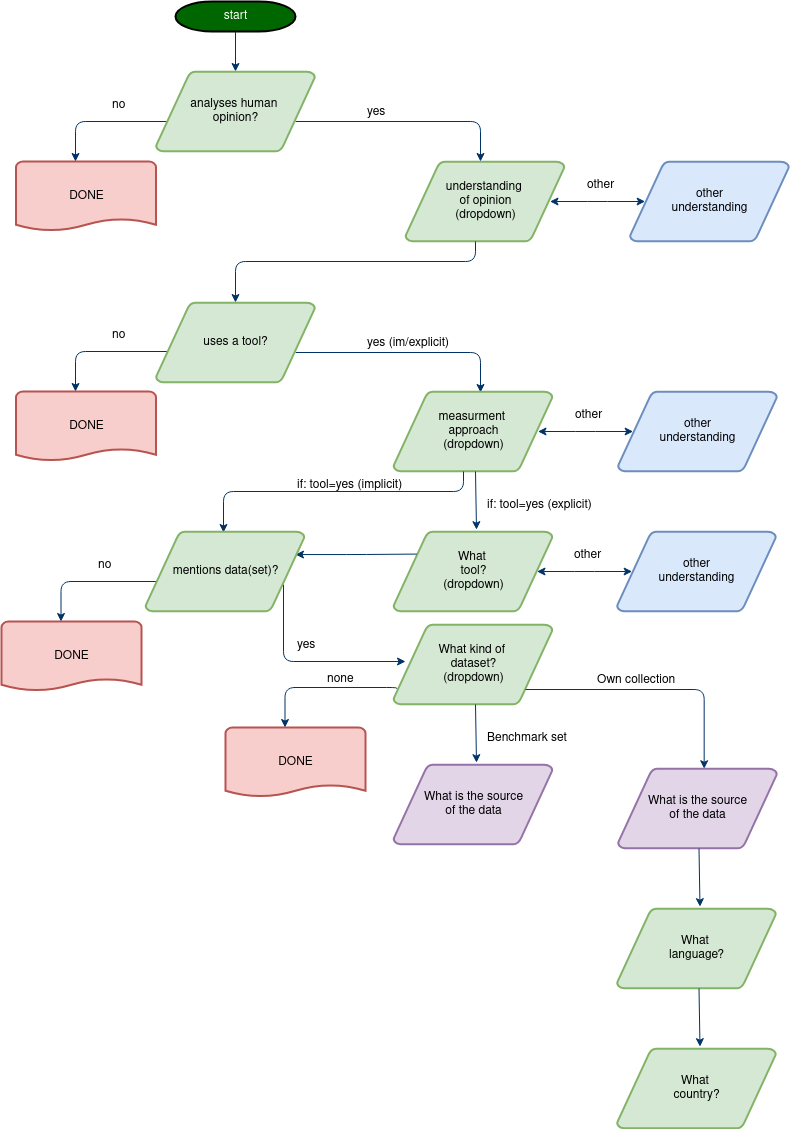

The diagram above was exported from draw.io. Its source (the exported page's mxGraphModel, read from the mxfile embedded in the PNG):
<mxGraphModel dx="2074" dy="1130" grid="1" gridSize="10" guides="1" tooltips="1" connect="1" arrows="1" fold="1" page="1" pageScale="1" pageWidth="1169" pageHeight="827" background="none" math="0" shadow="0">
  <root>
    <mxCell id="0" />
    <mxCell id="1" parent="0" />
    <mxCell id="2" value="start" style="shape=mxgraph.flowchart.terminator;strokeWidth=2;gradientColor=none;gradientDirection=north;fontStyle=0;html=1;fillColor=#006600;fontColor=#FFFFFF;" parent="1" vertex="1">
      <mxGeometry x="260" y="60" width="120" height="30" as="geometry" />
    </mxCell>
    <mxCell id="5" value="&lt;div&gt;understanding&amp;nbsp;&lt;/div&gt;&lt;div&gt;of opinion&lt;/div&gt;&lt;div&gt;(dropdown)&lt;br&gt;&lt;/div&gt;" style="shape=mxgraph.flowchart.data;strokeWidth=2;gradientDirection=north;fontStyle=0;html=1;fillColor=#d5e8d4;strokeColor=#82b366;" parent="1" vertex="1">
      <mxGeometry x="490" y="220" width="159" height="80" as="geometry" />
    </mxCell>
    <mxCell id="7" style="fontStyle=1;strokeColor=#003366;strokeWidth=1;html=1;" parent="1" source="2" target="3" edge="1">
      <mxGeometry relative="1" as="geometry" />
    </mxCell>
    <mxCell id="11" value="other" style="text;fontStyle=0;html=1;strokeColor=none;gradientColor=none;fillColor=none;strokeWidth=2;" parent="1" vertex="1">
      <mxGeometry x="670" y="230" width="40" height="26" as="geometry" />
    </mxCell>
    <mxCell id="x1aTtKk9OOsL-Io-ijWA-57" value="DONE" style="shape=mxgraph.flowchart.document;strokeWidth=2;gradientDirection=north;fontStyle=0;html=1;fillColor=#f8cecc;strokeColor=#b85450;" parent="1" vertex="1">
      <mxGeometry x="100.5" y="220" width="140" height="70" as="geometry" />
    </mxCell>
    <mxCell id="x1aTtKk9OOsL-Io-ijWA-59" value="no" style="text;fontStyle=0;html=1;strokeColor=none;gradientColor=none;fillColor=none;strokeWidth=2;" parent="1" vertex="1">
      <mxGeometry x="195" y="150" width="40" height="26" as="geometry" />
    </mxCell>
    <mxCell id="x1aTtKk9OOsL-Io-ijWA-60" value="" style="edgeStyle=elbowEdgeStyle;elbow=horizontal;fontStyle=1;strokeColor=#003366;strokeWidth=1;html=1;entryX=0.095;entryY=0.5;entryDx=0;entryDy=0;entryPerimeter=0;startArrow=classic;startFill=1;" parent="1" target="x1aTtKk9OOsL-Io-ijWA-61" edge="1">
      <mxGeometry width="100" height="100" as="geometry">
        <mxPoint x="634.5" y="260" as="sourcePoint" />
        <mxPoint x="724.5" y="259.5" as="targetPoint" />
      </mxGeometry>
    </mxCell>
    <mxCell id="x1aTtKk9OOsL-Io-ijWA-61" value="&lt;div&gt;other&lt;/div&gt;&lt;div&gt;understanding&lt;br&gt;&lt;/div&gt;" style="shape=mxgraph.flowchart.data;strokeWidth=2;gradientDirection=north;fontStyle=0;html=1;fillColor=#dae8fc;strokeColor=#6c8ebf;" parent="1" vertex="1">
      <mxGeometry x="714.5" y="220" width="159" height="80" as="geometry" />
    </mxCell>
    <mxCell id="x1aTtKk9OOsL-Io-ijWA-63" value="" style="edgeStyle=elbowEdgeStyle;elbow=vertical;exitX=1;exitY=0.5;exitPerimeter=0;entryX=0.5;entryY=0;entryPerimeter=0;fontStyle=1;strokeColor=#003366;strokeWidth=1;html=1;" parent="1" edge="1">
      <mxGeometry width="100" height="100" as="geometry">
        <mxPoint x="380" y="180" as="sourcePoint" />
        <mxPoint x="565" y="220" as="targetPoint" />
        <Array as="points">
          <mxPoint x="480" y="180" />
        </Array>
      </mxGeometry>
    </mxCell>
    <mxCell id="x1aTtKk9OOsL-Io-ijWA-65" value="" style="edgeStyle=elbowEdgeStyle;elbow=vertical;fontStyle=1;strokeColor=#003366;strokeWidth=1;html=1;" parent="1" edge="1">
      <mxGeometry width="100" height="100" as="geometry">
        <mxPoint x="255" y="180" as="sourcePoint" />
        <mxPoint x="160" y="220" as="targetPoint" />
        <Array as="points">
          <mxPoint x="355" y="180" />
        </Array>
      </mxGeometry>
    </mxCell>
    <mxCell id="x1aTtKk9OOsL-Io-ijWA-66" value="yes" style="text;fontStyle=0;html=1;strokeColor=none;gradientColor=none;fillColor=none;strokeWidth=2;" parent="1" vertex="1">
      <mxGeometry x="450" y="157" width="40" height="26" as="geometry" />
    </mxCell>
    <mxCell id="x1aTtKk9OOsL-Io-ijWA-68" value="" style="edgeStyle=elbowEdgeStyle;elbow=vertical;exitX=0.5;exitY=1;exitPerimeter=0;fontStyle=1;strokeColor=#003366;strokeWidth=1;html=1;" parent="1" target="x1aTtKk9OOsL-Io-ijWA-67" edge="1">
      <mxGeometry width="100" height="100" as="geometry">
        <mxPoint x="560" y="300" as="sourcePoint" />
        <mxPoint x="305" y="480" as="targetPoint" />
        <Array as="points">
          <mxPoint x="440" y="320" />
        </Array>
      </mxGeometry>
    </mxCell>
    <mxCell id="x1aTtKk9OOsL-Io-ijWA-69" value="" style="edgeStyle=elbowEdgeStyle;elbow=vertical;exitX=1;exitY=0.5;exitPerimeter=0;entryX=0.5;entryY=0;entryPerimeter=0;fontStyle=1;strokeColor=#003366;strokeWidth=1;html=1;" parent="1" edge="1">
      <mxGeometry width="100" height="100" as="geometry">
        <mxPoint x="380" y="411" as="sourcePoint" />
        <mxPoint x="565" y="451" as="targetPoint" />
        <Array as="points">
          <mxPoint x="480" y="411" />
        </Array>
      </mxGeometry>
    </mxCell>
    <mxCell id="x1aTtKk9OOsL-Io-ijWA-70" value="yes (im/explicit)" style="text;fontStyle=0;html=1;strokeColor=none;gradientColor=none;fillColor=none;strokeWidth=2;" parent="1" vertex="1">
      <mxGeometry x="450" y="388" width="40" height="26" as="geometry" />
    </mxCell>
    <mxCell id="x1aTtKk9OOsL-Io-ijWA-71" value="DONE" style="shape=mxgraph.flowchart.document;strokeWidth=2;gradientDirection=north;fontStyle=0;html=1;fillColor=#f8cecc;strokeColor=#b85450;" parent="1" vertex="1">
      <mxGeometry x="100.5" y="450" width="140" height="70" as="geometry" />
    </mxCell>
    <mxCell id="x1aTtKk9OOsL-Io-ijWA-72" value="no" style="text;fontStyle=0;html=1;strokeColor=none;gradientColor=none;fillColor=none;strokeWidth=2;" parent="1" vertex="1">
      <mxGeometry x="195" y="380" width="40" height="26" as="geometry" />
    </mxCell>
    <mxCell id="x1aTtKk9OOsL-Io-ijWA-73" value="" style="edgeStyle=elbowEdgeStyle;elbow=vertical;exitX=1;exitY=0.5;exitPerimeter=0;fontStyle=1;strokeColor=#003366;strokeWidth=1;html=1;" parent="1" edge="1">
      <mxGeometry width="100" height="100" as="geometry">
        <mxPoint x="255" y="410" as="sourcePoint" />
        <mxPoint x="160" y="450" as="targetPoint" />
        <Array as="points">
          <mxPoint x="355" y="410" />
        </Array>
      </mxGeometry>
    </mxCell>
    <mxCell id="x1aTtKk9OOsL-Io-ijWA-74" value="&lt;div&gt;measurment&amp;nbsp;&lt;/div&gt;&lt;div&gt;approach&lt;br&gt;&lt;/div&gt;&lt;div&gt;(dropdown)&lt;br&gt;&lt;/div&gt;" style="shape=mxgraph.flowchart.data;strokeWidth=2;gradientDirection=north;fontStyle=0;html=1;fillColor=#d5e8d4;strokeColor=#82b366;" parent="1" vertex="1">
      <mxGeometry x="478" y="450" width="159" height="80" as="geometry" />
    </mxCell>
    <mxCell id="x1aTtKk9OOsL-Io-ijWA-75" value="other" style="text;fontStyle=0;html=1;strokeColor=none;gradientColor=none;fillColor=none;strokeWidth=2;" parent="1" vertex="1">
      <mxGeometry x="658" y="460" width="40" height="26" as="geometry" />
    </mxCell>
    <mxCell id="x1aTtKk9OOsL-Io-ijWA-76" value="" style="edgeStyle=elbowEdgeStyle;elbow=horizontal;fontStyle=1;strokeColor=#003366;strokeWidth=1;html=1;entryX=0.095;entryY=0.5;entryDx=0;entryDy=0;entryPerimeter=0;startArrow=classic;startFill=1;" parent="1" target="x1aTtKk9OOsL-Io-ijWA-77" edge="1">
      <mxGeometry width="100" height="100" as="geometry">
        <mxPoint x="622.5" y="490" as="sourcePoint" />
        <mxPoint x="712.5" y="489.5" as="targetPoint" />
      </mxGeometry>
    </mxCell>
    <mxCell id="x1aTtKk9OOsL-Io-ijWA-77" value="&lt;div&gt;other&lt;/div&gt;&lt;div&gt;understanding&lt;br&gt;&lt;/div&gt;" style="shape=mxgraph.flowchart.data;strokeWidth=2;gradientDirection=north;fontStyle=0;html=1;fillColor=#dae8fc;strokeColor=#6c8ebf;" parent="1" vertex="1">
      <mxGeometry x="702.5" y="450" width="159" height="80" as="geometry" />
    </mxCell>
    <mxCell id="x1aTtKk9OOsL-Io-ijWA-78" value="" style="edgeStyle=elbowEdgeStyle;elbow=vertical;exitX=0.5;exitY=1;exitPerimeter=0;fontStyle=1;strokeColor=#003366;strokeWidth=1;html=1;" parent="1" edge="1">
      <mxGeometry width="100" height="100" as="geometry">
        <mxPoint x="548" y="530" as="sourcePoint" />
        <mxPoint x="308" y="591" as="targetPoint" />
        <Array as="points">
          <mxPoint x="428" y="550" />
        </Array>
      </mxGeometry>
    </mxCell>
    <mxCell id="x1aTtKk9OOsL-Io-ijWA-79" value="What&amp;nbsp;&lt;div&gt;tool?&lt;/div&gt;&lt;div&gt;(dropdown)&lt;/div&gt;" style="shape=mxgraph.flowchart.data;strokeWidth=2;gradientDirection=north;fontStyle=0;html=1;fillColor=#d5e8d4;strokeColor=#82b366;" parent="1" vertex="1">
      <mxGeometry x="478" y="590" width="159" height="80" as="geometry" />
    </mxCell>
    <mxCell id="x1aTtKk9OOsL-Io-ijWA-80" style="fontStyle=1;strokeColor=#003366;strokeWidth=1;html=1;entryX=0.522;entryY=-0.023;entryDx=0;entryDy=0;entryPerimeter=0;" parent="1" target="x1aTtKk9OOsL-Io-ijWA-79" edge="1">
      <mxGeometry relative="1" as="geometry">
        <mxPoint x="560" y="530" as="sourcePoint" />
        <mxPoint x="560" y="570" as="targetPoint" />
      </mxGeometry>
    </mxCell>
    <mxCell id="x1aTtKk9OOsL-Io-ijWA-81" value="if: tool=yes (implicit)" style="text;fontStyle=0;html=1;strokeColor=none;gradientColor=none;fillColor=none;strokeWidth=2;" parent="1" vertex="1">
      <mxGeometry x="380" y="530" width="40" height="26" as="geometry" />
    </mxCell>
    <mxCell id="x1aTtKk9OOsL-Io-ijWA-83" value="other" style="text;fontStyle=0;html=1;strokeColor=none;gradientColor=none;fillColor=none;strokeWidth=2;" parent="1" vertex="1">
      <mxGeometry x="657" y="600" width="40" height="26" as="geometry" />
    </mxCell>
    <mxCell id="x1aTtKk9OOsL-Io-ijWA-84" value="" style="edgeStyle=elbowEdgeStyle;elbow=horizontal;fontStyle=1;strokeColor=#003366;strokeWidth=1;html=1;entryX=0.095;entryY=0.5;entryDx=0;entryDy=0;entryPerimeter=0;startArrow=classic;startFill=1;" parent="1" target="x1aTtKk9OOsL-Io-ijWA-85" edge="1">
      <mxGeometry width="100" height="100" as="geometry">
        <mxPoint x="621.5" y="630" as="sourcePoint" />
        <mxPoint x="711.5" y="629.5" as="targetPoint" />
      </mxGeometry>
    </mxCell>
    <mxCell id="x1aTtKk9OOsL-Io-ijWA-85" value="&lt;div&gt;other&lt;/div&gt;&lt;div&gt;understanding&lt;br&gt;&lt;/div&gt;" style="shape=mxgraph.flowchart.data;strokeWidth=2;gradientDirection=north;fontStyle=0;html=1;fillColor=#dae8fc;strokeColor=#6c8ebf;" parent="1" vertex="1">
      <mxGeometry x="701.5" y="590" width="159" height="80" as="geometry" />
    </mxCell>
    <mxCell id="x1aTtKk9OOsL-Io-ijWA-86" value="" style="edgeStyle=elbowEdgeStyle;elbow=horizontal;fontStyle=1;strokeColor=#003366;strokeWidth=1;html=1;entryX=0.095;entryY=0.5;entryDx=0;entryDy=0;entryPerimeter=0;startArrow=classic;startFill=1;exitX=0.872;exitY=0.631;exitDx=0;exitDy=0;exitPerimeter=0;endArrow=none;endFill=0;" parent="1" edge="1">
      <mxGeometry width="100" height="100" as="geometry">
        <mxPoint x="379.9979999999997" y="613.0600000000001" as="sourcePoint" />
        <mxPoint x="501.35" y="612.58" as="targetPoint" />
      </mxGeometry>
    </mxCell>
    <mxCell id="x1aTtKk9OOsL-Io-ijWA-87" value="if: tool=yes (explicit)" style="text;fontStyle=0;html=1;strokeColor=none;gradientColor=none;fillColor=none;strokeWidth=2;" parent="1" vertex="1">
      <mxGeometry x="570" y="550" width="30" height="26" as="geometry" />
    </mxCell>
    <mxCell id="x1aTtKk9OOsL-Io-ijWA-90" value="DONE" style="shape=mxgraph.flowchart.document;strokeWidth=2;gradientDirection=north;fontStyle=0;html=1;fillColor=#f8cecc;strokeColor=#b85450;" parent="1" vertex="1">
      <mxGeometry x="86" y="680" width="140" height="70" as="geometry" />
    </mxCell>
    <mxCell id="x1aTtKk9OOsL-Io-ijWA-91" value="no" style="text;fontStyle=0;html=1;strokeColor=none;gradientColor=none;fillColor=none;strokeWidth=2;" parent="1" vertex="1">
      <mxGeometry x="180.5" y="610" width="40" height="26" as="geometry" />
    </mxCell>
    <mxCell id="x1aTtKk9OOsL-Io-ijWA-92" value="" style="edgeStyle=elbowEdgeStyle;elbow=vertical;fontStyle=1;strokeColor=#003366;strokeWidth=1;html=1;" parent="1" edge="1">
      <mxGeometry width="100" height="100" as="geometry">
        <mxPoint x="240.5" y="640" as="sourcePoint" />
        <mxPoint x="145.5" y="680" as="targetPoint" />
        <Array as="points">
          <mxPoint x="340.5" y="640" />
        </Array>
      </mxGeometry>
    </mxCell>
    <mxCell id="x1aTtKk9OOsL-Io-ijWA-93" value="&lt;div&gt;What kind of&amp;nbsp;&lt;/div&gt;&lt;div&gt;dataset?&lt;/div&gt;&lt;div&gt;(dropdown)&lt;br&gt;&lt;/div&gt;" style="shape=mxgraph.flowchart.data;strokeWidth=2;gradientDirection=north;fontStyle=0;html=1;fillColor=#d5e8d4;strokeColor=#82b366;" parent="1" vertex="1">
      <mxGeometry x="478" y="683" width="159" height="80" as="geometry" />
    </mxCell>
    <mxCell id="x1aTtKk9OOsL-Io-ijWA-94" value="" style="edgeStyle=elbowEdgeStyle;elbow=vertical;exitX=1;exitY=0.5;exitPerimeter=0;fontStyle=1;strokeColor=#003366;strokeWidth=1;html=1;" parent="1" edge="1">
      <mxGeometry width="100" height="100" as="geometry">
        <mxPoint x="368" y="643" as="sourcePoint" />
        <mxPoint x="490" y="720" as="targetPoint" />
        <Array as="points">
          <mxPoint x="460" y="720" />
        </Array>
      </mxGeometry>
    </mxCell>
    <mxCell id="x1aTtKk9OOsL-Io-ijWA-95" value="yes" style="text;fontStyle=0;html=1;strokeColor=none;gradientColor=none;fillColor=none;strokeWidth=2;" parent="1" vertex="1">
      <mxGeometry x="380" y="690" width="40" height="26" as="geometry" />
    </mxCell>
    <mxCell id="x1aTtKk9OOsL-Io-ijWA-96" value="DONE" style="shape=mxgraph.flowchart.document;strokeWidth=2;gradientDirection=north;fontStyle=0;html=1;fillColor=#f8cecc;strokeColor=#b85450;" parent="1" vertex="1">
      <mxGeometry x="310" y="786" width="140" height="70" as="geometry" />
    </mxCell>
    <mxCell id="x1aTtKk9OOsL-Io-ijWA-97" value="none" style="text;fontStyle=0;html=1;strokeColor=none;gradientColor=none;fillColor=none;strokeWidth=2;" parent="1" vertex="1">
      <mxGeometry x="410" y="724" width="40" height="26" as="geometry" />
    </mxCell>
    <mxCell id="x1aTtKk9OOsL-Io-ijWA-98" value="" style="edgeStyle=elbowEdgeStyle;elbow=vertical;fontStyle=1;strokeColor=#003366;strokeWidth=1;html=1;exitX=0.02;exitY=0.802;exitDx=0;exitDy=0;exitPerimeter=0;" parent="1" source="x1aTtKk9OOsL-Io-ijWA-93" edge="1">
      <mxGeometry width="100" height="100" as="geometry">
        <mxPoint x="464.5" y="746" as="sourcePoint" />
        <mxPoint x="369.5" y="786" as="targetPoint" />
        <Array as="points">
          <mxPoint x="564.5" y="746" />
        </Array>
      </mxGeometry>
    </mxCell>
    <mxCell id="x1aTtKk9OOsL-Io-ijWA-99" value="&lt;div&gt;What is the source&lt;/div&gt;&lt;div&gt;of the data&lt;/div&gt;" style="shape=mxgraph.flowchart.data;strokeWidth=2;gradientDirection=north;fontStyle=0;html=1;fillColor=#e1d5e7;strokeColor=#9673a6;" parent="1" vertex="1">
      <mxGeometry x="478" y="823" width="159" height="80" as="geometry" />
    </mxCell>
    <mxCell id="x1aTtKk9OOsL-Io-ijWA-100" style="fontStyle=1;strokeColor=#003366;strokeWidth=1;html=1;entryX=0.522;entryY=-0.023;entryDx=0;entryDy=0;entryPerimeter=0;" parent="1" target="x1aTtKk9OOsL-Io-ijWA-99" edge="1">
      <mxGeometry relative="1" as="geometry">
        <mxPoint x="560" y="763" as="sourcePoint" />
        <mxPoint x="560" y="803" as="targetPoint" />
      </mxGeometry>
    </mxCell>
    <mxCell id="x1aTtKk9OOsL-Io-ijWA-101" value="Benchmark set" style="text;fontStyle=0;html=1;strokeColor=none;gradientColor=none;fillColor=none;strokeWidth=2;" parent="1" vertex="1">
      <mxGeometry x="570" y="783" width="30" height="26" as="geometry" />
    </mxCell>
    <mxCell id="x1aTtKk9OOsL-Io-ijWA-104" value="" style="edgeStyle=elbowEdgeStyle;elbow=vertical;exitX=1;exitY=0.5;exitPerimeter=0;entryX=0.542;entryY=0.003;entryPerimeter=0;fontStyle=1;strokeColor=#003366;strokeWidth=1;html=1;entryDx=0;entryDy=0;" parent="1" target="x1aTtKk9OOsL-Io-ijWA-106" edge="1">
      <mxGeometry width="100" height="100" as="geometry">
        <mxPoint x="610" y="748" as="sourcePoint" />
        <mxPoint x="795" y="788" as="targetPoint" />
        <Array as="points">
          <mxPoint x="710" y="748" />
        </Array>
      </mxGeometry>
    </mxCell>
    <mxCell id="x1aTtKk9OOsL-Io-ijWA-105" value="Own collection" style="text;fontStyle=0;html=1;strokeColor=none;gradientColor=none;fillColor=none;strokeWidth=2;" parent="1" vertex="1">
      <mxGeometry x="680" y="725" width="40" height="26" as="geometry" />
    </mxCell>
    <mxCell id="x1aTtKk9OOsL-Io-ijWA-106" value="&lt;div&gt;What is the source&lt;/div&gt;&lt;div&gt;of the data&lt;/div&gt;" style="shape=mxgraph.flowchart.data;strokeWidth=2;gradientDirection=north;fontStyle=0;html=1;fillColor=#e1d5e7;strokeColor=#9673a6;" parent="1" vertex="1">
      <mxGeometry x="702.5" y="827" width="159" height="80" as="geometry" />
    </mxCell>
    <mxCell id="x1aTtKk9OOsL-Io-ijWA-107" value="What&amp;nbsp;&lt;div&gt;language?&lt;/div&gt;" style="shape=mxgraph.flowchart.data;strokeWidth=2;gradientDirection=north;fontStyle=0;html=1;fillColor=#d5e8d4;strokeColor=#82b366;" parent="1" vertex="1">
      <mxGeometry x="701.5" y="967" width="159" height="80" as="geometry" />
    </mxCell>
    <mxCell id="x1aTtKk9OOsL-Io-ijWA-108" style="fontStyle=1;strokeColor=#003366;strokeWidth=1;html=1;entryX=0.522;entryY=-0.023;entryDx=0;entryDy=0;entryPerimeter=0;" parent="1" target="x1aTtKk9OOsL-Io-ijWA-107" edge="1">
      <mxGeometry relative="1" as="geometry">
        <mxPoint x="783.5" y="907" as="sourcePoint" />
        <mxPoint x="783.5" y="947" as="targetPoint" />
      </mxGeometry>
    </mxCell>
    <mxCell id="x1aTtKk9OOsL-Io-ijWA-109" value="What&amp;nbsp;&lt;div&gt;country?&lt;/div&gt;" style="shape=mxgraph.flowchart.data;strokeWidth=2;gradientDirection=north;fontStyle=0;html=1;fillColor=#d5e8d4;strokeColor=#82b366;" parent="1" vertex="1">
      <mxGeometry x="701.5" y="1107" width="159" height="80" as="geometry" />
    </mxCell>
    <mxCell id="x1aTtKk9OOsL-Io-ijWA-110" style="fontStyle=1;strokeColor=#003366;strokeWidth=1;html=1;entryX=0.522;entryY=-0.023;entryDx=0;entryDy=0;entryPerimeter=0;" parent="1" target="x1aTtKk9OOsL-Io-ijWA-109" edge="1">
      <mxGeometry relative="1" as="geometry">
        <mxPoint x="783.5" y="1047" as="sourcePoint" />
        <mxPoint x="783.5" y="1087" as="targetPoint" />
      </mxGeometry>
    </mxCell>
    <mxCell id="3" value="&lt;div&gt;analyses human&amp;nbsp;&lt;/div&gt;&lt;div&gt;opinion?&lt;/div&gt;" style="shape=mxgraph.flowchart.data;strokeWidth=2;gradientDirection=north;fontStyle=0;html=1;fillColor=#d5e8d4;strokeColor=#82b366;" parent="1" vertex="1">
      <mxGeometry x="240.5" y="130" width="159" height="80" as="geometry" />
    </mxCell>
    <mxCell id="x1aTtKk9OOsL-Io-ijWA-67" value="uses a tool?" style="shape=mxgraph.flowchart.data;strokeWidth=2;gradientDirection=north;fontStyle=0;html=1;fillColor=#d5e8d4;strokeColor=#82b366;" parent="1" vertex="1">
      <mxGeometry x="240.5" y="361" width="159" height="80" as="geometry" />
    </mxCell>
    <mxCell id="x1aTtKk9OOsL-Io-ijWA-82" value="&lt;div&gt;mentions data(set)?&lt;/div&gt;" style="shape=mxgraph.flowchart.data;strokeWidth=2;gradientDirection=north;fontStyle=0;html=1;fillColor=#d5e8d4;strokeColor=#82b366;" parent="1" vertex="1">
      <mxGeometry x="230" y="590" width="159" height="80" as="geometry" />
    </mxCell>
  </root>
</mxGraphModel>